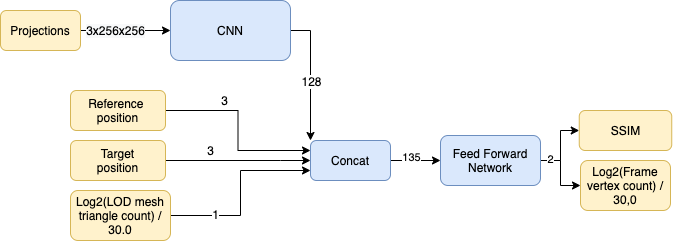

The diagram above was exported from draw.io. Its source (the exported page's mxGraphModel, read from the mxfile embedded in the PNG):
<mxGraphModel dx="788" dy="443" grid="1" gridSize="10" guides="1" tooltips="1" connect="1" arrows="1" fold="1" page="1" pageScale="1" pageWidth="827" pageHeight="1169" math="0" shadow="0">
  <root>
    <mxCell id="0" />
    <mxCell id="1" parent="0" />
    <mxCell id="sXaKVpTQY3jCXuHYoQcp-11" style="edgeStyle=orthogonalEdgeStyle;rounded=0;orthogonalLoop=1;jettySize=auto;html=1;entryX=0;entryY=0;entryDx=0;entryDy=0;" edge="1" parent="1" source="sXaKVpTQY3jCXuHYoQcp-1" target="sXaKVpTQY3jCXuHYoQcp-2">
      <mxGeometry relative="1" as="geometry" />
    </mxCell>
    <mxCell id="sXaKVpTQY3jCXuHYoQcp-14" value="&lt;font style=&quot;font-size: 12px&quot;&gt;128&lt;/font&gt;" style="edgeLabel;html=1;align=center;verticalAlign=middle;resizable=0;points=[];" vertex="1" connectable="0" parent="sXaKVpTQY3jCXuHYoQcp-11">
      <mxGeometry x="0.0889" y="1" relative="1" as="geometry">
        <mxPoint as="offset" />
      </mxGeometry>
    </mxCell>
    <mxCell id="sXaKVpTQY3jCXuHYoQcp-1" value="CNN" style="rounded=1;whiteSpace=wrap;html=1;fillColor=#dae8fc;strokeColor=#6c8ebf;" vertex="1" parent="1">
      <mxGeometry x="310" y="300" width="120" height="60" as="geometry" />
    </mxCell>
    <mxCell id="sXaKVpTQY3jCXuHYoQcp-19" style="edgeStyle=orthogonalEdgeStyle;rounded=0;orthogonalLoop=1;jettySize=auto;html=1;" edge="1" parent="1" source="sXaKVpTQY3jCXuHYoQcp-2" target="sXaKVpTQY3jCXuHYoQcp-18">
      <mxGeometry relative="1" as="geometry" />
    </mxCell>
    <mxCell id="sXaKVpTQY3jCXuHYoQcp-21" value="135" style="edgeLabel;html=1;align=center;verticalAlign=middle;resizable=0;points=[];" vertex="1" connectable="0" parent="sXaKVpTQY3jCXuHYoQcp-19">
      <mxGeometry x="-0.1701" y="3" relative="1" as="geometry">
        <mxPoint as="offset" />
      </mxGeometry>
    </mxCell>
    <mxCell id="sXaKVpTQY3jCXuHYoQcp-2" value="Concat" style="rounded=1;whiteSpace=wrap;html=1;fillColor=#dae8fc;strokeColor=#6c8ebf;" vertex="1" parent="1">
      <mxGeometry x="450" y="440" width="80" height="40" as="geometry" />
    </mxCell>
    <mxCell id="sXaKVpTQY3jCXuHYoQcp-5" style="edgeStyle=orthogonalEdgeStyle;rounded=0;orthogonalLoop=1;jettySize=auto;html=1;entryX=0;entryY=0.5;entryDx=0;entryDy=0;" edge="1" parent="1" source="sXaKVpTQY3jCXuHYoQcp-4" target="sXaKVpTQY3jCXuHYoQcp-1">
      <mxGeometry relative="1" as="geometry" />
    </mxCell>
    <mxCell id="sXaKVpTQY3jCXuHYoQcp-6" value="&lt;span style=&quot;font-size: 12px ; background-color: rgb(248 , 249 , 250)&quot;&gt;3x256x256&lt;/span&gt;" style="edgeLabel;html=1;align=center;verticalAlign=middle;resizable=0;points=[];" vertex="1" connectable="0" parent="sXaKVpTQY3jCXuHYoQcp-5">
      <mxGeometry x="-0.2182" relative="1" as="geometry">
        <mxPoint as="offset" />
      </mxGeometry>
    </mxCell>
    <mxCell id="sXaKVpTQY3jCXuHYoQcp-4" value="Projections&lt;br&gt;" style="rounded=1;whiteSpace=wrap;html=1;fillColor=#fff2cc;strokeColor=#d6b656;" vertex="1" parent="1">
      <mxGeometry x="140" y="310" width="80" height="40" as="geometry" />
    </mxCell>
    <mxCell id="sXaKVpTQY3jCXuHYoQcp-10" style="edgeStyle=orthogonalEdgeStyle;rounded=0;orthogonalLoop=1;jettySize=auto;html=1;entryX=0;entryY=0.25;entryDx=0;entryDy=0;" edge="1" parent="1" source="sXaKVpTQY3jCXuHYoQcp-7" target="sXaKVpTQY3jCXuHYoQcp-2">
      <mxGeometry relative="1" as="geometry">
        <mxPoint x="370" y="410" as="targetPoint" />
      </mxGeometry>
    </mxCell>
    <mxCell id="sXaKVpTQY3jCXuHYoQcp-15" value="&lt;font style=&quot;font-size: 12px&quot;&gt;3&lt;/font&gt;" style="edgeLabel;html=1;align=center;verticalAlign=middle;resizable=0;points=[];" vertex="1" connectable="0" parent="sXaKVpTQY3jCXuHYoQcp-10">
      <mxGeometry x="-0.6222" y="3" relative="1" as="geometry">
        <mxPoint x="24" y="-7" as="offset" />
      </mxGeometry>
    </mxCell>
    <mxCell id="sXaKVpTQY3jCXuHYoQcp-7" value="Reference &lt;br&gt;position" style="rounded=1;whiteSpace=wrap;html=1;fillColor=#fff2cc;strokeColor=#d6b656;" vertex="1" parent="1">
      <mxGeometry x="210" y="390" width="95" height="40" as="geometry" />
    </mxCell>
    <mxCell id="sXaKVpTQY3jCXuHYoQcp-12" style="edgeStyle=orthogonalEdgeStyle;rounded=0;orthogonalLoop=1;jettySize=auto;html=1;entryX=0;entryY=0.5;entryDx=0;entryDy=0;" edge="1" parent="1" source="sXaKVpTQY3jCXuHYoQcp-8" target="sXaKVpTQY3jCXuHYoQcp-2">
      <mxGeometry relative="1" as="geometry">
        <Array as="points">
          <mxPoint x="420" y="460" />
          <mxPoint x="420" y="460" />
        </Array>
      </mxGeometry>
    </mxCell>
    <mxCell id="sXaKVpTQY3jCXuHYoQcp-16" value="&lt;font style=&quot;font-size: 12px&quot;&gt;3&lt;/font&gt;" style="edgeLabel;html=1;align=center;verticalAlign=middle;resizable=0;points=[];" vertex="1" connectable="0" parent="sXaKVpTQY3jCXuHYoQcp-12">
      <mxGeometry x="-0.5615" y="1" relative="1" as="geometry">
        <mxPoint x="13" y="-9" as="offset" />
      </mxGeometry>
    </mxCell>
    <mxCell id="sXaKVpTQY3jCXuHYoQcp-8" value="Target&lt;br&gt;position" style="rounded=1;whiteSpace=wrap;html=1;fillColor=#fff2cc;strokeColor=#d6b656;" vertex="1" parent="1">
      <mxGeometry x="210" y="440" width="95" height="40" as="geometry" />
    </mxCell>
    <mxCell id="sXaKVpTQY3jCXuHYoQcp-13" style="edgeStyle=orthogonalEdgeStyle;rounded=0;orthogonalLoop=1;jettySize=auto;html=1;entryX=0;entryY=0.75;entryDx=0;entryDy=0;" edge="1" parent="1" source="sXaKVpTQY3jCXuHYoQcp-9" target="sXaKVpTQY3jCXuHYoQcp-2">
      <mxGeometry relative="1" as="geometry">
        <mxPoint x="420" y="520" as="targetPoint" />
      </mxGeometry>
    </mxCell>
    <mxCell id="sXaKVpTQY3jCXuHYoQcp-17" value="&lt;font style=&quot;font-size: 12px&quot;&gt;1&lt;/font&gt;" style="edgeLabel;html=1;align=center;verticalAlign=middle;resizable=0;points=[];" vertex="1" connectable="0" parent="sXaKVpTQY3jCXuHYoQcp-13">
      <mxGeometry x="-0.5097" y="1" relative="1" as="geometry">
        <mxPoint as="offset" />
      </mxGeometry>
    </mxCell>
    <mxCell id="sXaKVpTQY3jCXuHYoQcp-9" value="Log2(LOD mesh&lt;br&gt;triangle count) / 30.0" style="rounded=1;whiteSpace=wrap;html=1;fillColor=#fff2cc;strokeColor=#d6b656;" vertex="1" parent="1">
      <mxGeometry x="210" y="490" width="100" height="50" as="geometry" />
    </mxCell>
    <mxCell id="sXaKVpTQY3jCXuHYoQcp-24" style="edgeStyle=orthogonalEdgeStyle;rounded=0;orthogonalLoop=1;jettySize=auto;html=1;" edge="1" parent="1" source="sXaKVpTQY3jCXuHYoQcp-18" target="sXaKVpTQY3jCXuHYoQcp-22">
      <mxGeometry relative="1" as="geometry" />
    </mxCell>
    <mxCell id="sXaKVpTQY3jCXuHYoQcp-25" style="edgeStyle=orthogonalEdgeStyle;rounded=0;orthogonalLoop=1;jettySize=auto;html=1;" edge="1" parent="1" source="sXaKVpTQY3jCXuHYoQcp-18" target="sXaKVpTQY3jCXuHYoQcp-23">
      <mxGeometry relative="1" as="geometry" />
    </mxCell>
    <mxCell id="sXaKVpTQY3jCXuHYoQcp-26" value="2" style="edgeLabel;html=1;align=center;verticalAlign=middle;resizable=0;points=[];" vertex="1" connectable="0" parent="sXaKVpTQY3jCXuHYoQcp-25">
      <mxGeometry x="-0.7116" y="1" relative="1" as="geometry">
        <mxPoint as="offset" />
      </mxGeometry>
    </mxCell>
    <mxCell id="sXaKVpTQY3jCXuHYoQcp-18" value="Feed Forward&lt;br&gt;Network" style="rounded=1;whiteSpace=wrap;html=1;fillColor=#dae8fc;strokeColor=#6c8ebf;" vertex="1" parent="1">
      <mxGeometry x="580" y="435" width="100" height="50" as="geometry" />
    </mxCell>
    <mxCell id="sXaKVpTQY3jCXuHYoQcp-22" value="SSIM" style="rounded=1;whiteSpace=wrap;html=1;fillColor=#fff2cc;strokeColor=#d6b656;" vertex="1" parent="1">
      <mxGeometry x="718.75" y="410" width="92.5" height="40" as="geometry" />
    </mxCell>
    <mxCell id="sXaKVpTQY3jCXuHYoQcp-23" value="Log2(Frame vertex count) / 30,0" style="rounded=1;whiteSpace=wrap;html=1;fillColor=#fff2cc;strokeColor=#d6b656;" vertex="1" parent="1">
      <mxGeometry x="720" y="460" width="90" height="50" as="geometry" />
    </mxCell>
  </root>
</mxGraphModel>